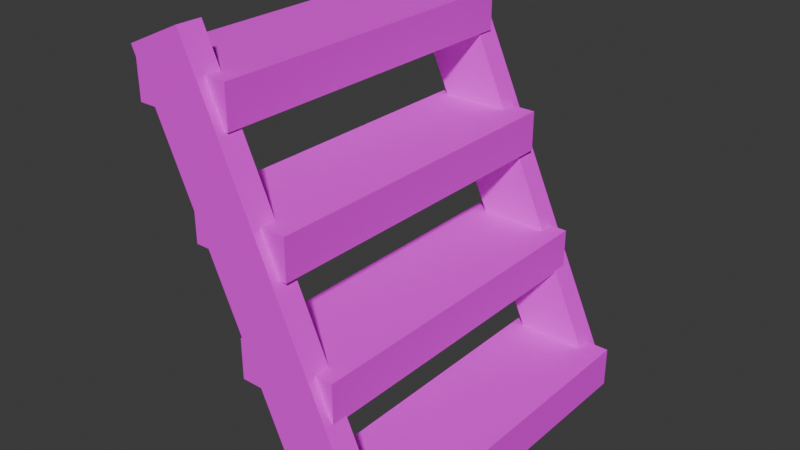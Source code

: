 # Source: Ladder.blend  (saved by Blender 5.0.119; exported with 4.5.12 LTS)
import bpy
from mathutils import Matrix  # noqa: F401  (used for matrix-valued properties, if any)

bpy.ops.wm.read_factory_settings(use_empty=True)
scene = bpy.context.scene
scene.name = 'Scene'

# ---- collections
col_collection = bpy.data.collections.new('Collection'); scene.collection.children.link(col_collection)

# ---- images (referenced by path relative to the original .blend; pixels are not part of the script)
import os
ASSET_DIR = os.environ.get("B2B_ASSET_DIR", "")  # directory of the original .blend (textures are referenced by path, not embedded)
HERE = os.path.dirname(os.path.abspath(__file__))  # packed textures are extracted next to this script under _unpacked/

def load_image(name, relpath, width, height, colorspace="sRGB"):
    """Load a texture the original file referenced (path relative to the .blend, or extracted next to this script)."""
    p = next((c for c in (os.path.join(HERE, relpath), os.path.join(ASSET_DIR, relpath)) if relpath and os.path.exists(c)), "")
    if p:
        img = bpy.data.images.load(p, check_existing=True)
        img.name = name
    else:  # same state as the original file: an image datablock whose file is absent (Cycles renders it pink)
        img = bpy.data.images.new(name, width, height)
        img.source = "FILE"
        img.filepath = "//" + (relpath or name)
    img.colorspace_settings.name = colorspace
    return img
img_brick_texture_png = load_image('brick_texture.png', 'brick_texture.png', 1024, 1024, 'sRGB')
img_brick_texture_n_png = load_image('brick_texture_n.png', 'brick_texture_n.png', 1024, 1024, 'sRGB')
img_rock_wall_texture_png = load_image('rock_wall_texture.png', 'rock_wall_texture.png', 1024, 1024, 'sRGB')
img_pavement_texture_png = load_image('pavement_texture.png', 'pavement_texture.png', 1024, 1024, 'sRGB')
img_conrete_plates_texture_png = load_image('conrete_plates_texture.png', 'conrete_plates_texture.png', 1024, 1024, 'sRGB')
img_wood_texture_png = load_image('wood_texture.png', 'wood_texture.png', 1024, 1024, 'sRGB')
img_wood_texture_2_png = load_image('wood_texture_2.png', 'wood_texture_2.png', 1024, 1024, 'sRGB')
img_wood_texture_2_n_png = load_image('wood_texture_2_n.png', 'wood_texture_2_n.png', 1024, 1024, 'sRGB')

# ---- materials (node trees are filled in below, after node groups)
mat_brick = bpy.data.materials.new('Brick')
mat_brick.diffuse_color = (0.8, 0.4312, 0.4466, 1.0)
mat_material_001 = bpy.data.materials.new('Material.001')
mat_rock = bpy.data.materials.new('Rock')
mat_rock.diffuse_color = (0.2835, 0.8, 0.3171, 1.0)
mat_pavement = bpy.data.materials.new('Pavement')
mat_pavement.diffuse_color = (0.3663, 0.2469, 0.2887, 1.0)
mat_concreteplates = bpy.data.materials.new('ConcretePlates')
mat_concreteplates.diffuse_color = (0.8, 0.1858, 0.5985, 1.0)
mat_wood = bpy.data.materials.new('Wood')
mat_wood.diffuse_color = (0.8, 0.6383, 0.09677, 1.0)
mat_wood2 = bpy.data.materials.new('Wood2')

# ---- material node trees
mat_brick.use_nodes = True; mat_brick.node_tree.nodes.clear()
_N = mat_brick.node_tree.nodes; _L = mat_brick.node_tree.links
n0 = _N.new('ShaderNodeBsdfPrincipled'); n0.name = 'Principled BSDF'; n0.location = (-200, 100)
n0.inputs[2].default_value = 1.0
n1 = _N.new('ShaderNodeOutputMaterial'); n1.name = 'Material Output'; n1.location = (200, 100)
n2 = _N.new('ShaderNodeTexImage'); n2.name = 'Image Texture'; n2.location = (-589, 157)
n2.image = img_brick_texture_png
n2.interpolation = 'Closest'
n3 = _N.new('ShaderNodeTexImage'); n3.name = 'Image Texture.001'; n3.location = (-564, -179)
n3.image = img_brick_texture_n_png
n3.interpolation = 'Closest'
_L.new(n0.outputs[0], n1.inputs[0])
_L.new(n2.outputs[0], n0.inputs[0])
_L.new(n3.outputs[0], n0.inputs[5])
n1.is_active_output = True
mat_material_001.use_nodes = True; mat_material_001.node_tree.nodes.clear()
_N = mat_material_001.node_tree.nodes; _L = mat_material_001.node_tree.links
n0 = _N.new('ShaderNodeBsdfPrincipled'); n0.name = 'Principled BSDF'; n0.location = (-200, 100)
n0.inputs[2].default_value = 1.0
n1 = _N.new('ShaderNodeOutputMaterial'); n1.name = 'Material Output'; n1.location = (200, 100)
_L.new(n0.outputs[0], n1.inputs[0])
n1.is_active_output = True
mat_rock.use_nodes = True; mat_rock.node_tree.nodes.clear()
_N = mat_rock.node_tree.nodes; _L = mat_rock.node_tree.links
n0 = _N.new('ShaderNodeBsdfPrincipled'); n0.name = 'Principled BSDF'; n0.location = (-200, 100)
n0.inputs[2].default_value = 1.0
n1 = _N.new('ShaderNodeOutputMaterial'); n1.name = 'Material Output'; n1.location = (200, 100)
n2 = _N.new('ShaderNodeTexImage'); n2.name = 'Image Texture'; n2.location = (-568, 85)
n2.image = img_rock_wall_texture_png
n2.interpolation = 'Closest'
_L.new(n0.outputs[0], n1.inputs[0])
_L.new(n2.outputs[0], n0.inputs[0])
n1.is_active_output = True
mat_pavement.use_nodes = True; mat_pavement.node_tree.nodes.clear()
_N = mat_pavement.node_tree.nodes; _L = mat_pavement.node_tree.links
n0 = _N.new('ShaderNodeBsdfPrincipled'); n0.name = 'Principled BSDF'; n0.location = (-200, 100)
n0.inputs[2].default_value = 1.0
n1 = _N.new('ShaderNodeOutputMaterial'); n1.name = 'Material Output'; n1.location = (200, 100)
n2 = _N.new('ShaderNodeTexImage'); n2.name = 'Image Texture'; n2.location = (-548, 107)
n2.image = img_pavement_texture_png
n2.interpolation = 'Closest'
_L.new(n0.outputs[0], n1.inputs[0])
_L.new(n2.outputs[0], n0.inputs[0])
n1.is_active_output = True
mat_concreteplates.use_nodes = True; mat_concreteplates.node_tree.nodes.clear()
_N = mat_concreteplates.node_tree.nodes; _L = mat_concreteplates.node_tree.links
n0 = _N.new('ShaderNodeBsdfPrincipled'); n0.name = 'Principled BSDF'; n0.location = (-200, 100)
n1 = _N.new('ShaderNodeOutputMaterial'); n1.name = 'Material Output'; n1.location = (200, 100)
n2 = _N.new('ShaderNodeTexImage'); n2.name = 'Image Texture'; n2.location = (-531, 92)
n2.image = img_conrete_plates_texture_png
n2.interpolation = 'Closest'
_L.new(n0.outputs[0], n1.inputs[0])
_L.new(n2.outputs[0], n0.inputs[0])
n1.is_active_output = True
mat_wood.use_nodes = True; mat_wood.node_tree.nodes.clear()
_N = mat_wood.node_tree.nodes; _L = mat_wood.node_tree.links
n0 = _N.new('ShaderNodeBsdfPrincipled'); n0.name = 'Principled BSDF'; n0.location = (-200, 100)
n0.inputs[2].default_value = 1.0
n1 = _N.new('ShaderNodeOutputMaterial'); n1.name = 'Material Output'; n1.location = (200, 100)
n2 = _N.new('ShaderNodeTexImage'); n2.name = 'Image Texture'; n2.location = (-500, 94)
n2.image = img_wood_texture_png
n2.interpolation = 'Closest'
_L.new(n0.outputs[0], n1.inputs[0])
_L.new(n2.outputs[0], n0.inputs[0])
n1.is_active_output = True
mat_wood2.use_nodes = True; mat_wood2.node_tree.nodes.clear()
_N = mat_wood2.node_tree.nodes; _L = mat_wood2.node_tree.links
n0 = _N.new('ShaderNodeBsdfPrincipled'); n0.name = 'Principled BSDF'; n0.location = (-200, 100)
n0.inputs[2].default_value = 1.0
n1 = _N.new('ShaderNodeOutputMaterial'); n1.name = 'Material Output'; n1.location = (200, 100)
n2 = _N.new('ShaderNodeTexImage'); n2.name = 'Image Texture'; n2.location = (-578, 145)
n2.image = img_wood_texture_2_png
n2.interpolation = 'Closest'
n3 = _N.new('ShaderNodeTexImage'); n3.name = 'Image Texture.001'; n3.location = (-550, -174)
n3.image = img_wood_texture_2_n_png
n3.interpolation = 'Closest'
_L.new(n0.outputs[0], n1.inputs[0])
_L.new(n2.outputs[0], n0.inputs[0])
_L.new(n3.outputs[0], n0.inputs[5])
n1.is_active_output = True

# ---- world
world_world = bpy.data.worlds.new('World'); scene.world = world_world
world_world.use_nodes = True; world_world.node_tree.nodes.clear()
_N = world_world.node_tree.nodes; _L = world_world.node_tree.links
n0 = _N.new('ShaderNodeOutputWorld'); n0.name = 'World Output'; n0.location = (200, 100)
n1 = _N.new('ShaderNodeBackground'); n1.name = 'Background'; n1.location = (-200, 100)
n1.inputs[0].default_value = (0.05088, 0.05088, 0.05088, 1.0)
_L.new(n1.outputs[0], n0.inputs[0])
n0.is_active_output = True
world_world.color = (0.05088, 0.05088, 0.05088)
world_world.sun_shadow_jitter_overblur = 0.0

# ---- meshes
me_ladder = bpy.data.meshes.new('Ladder')
me_ladder.from_pydata([(-0.7507, -0.4454, 1.116), (-0.7507, -0.4454, 0.9984), (-0.4528, -0.4454, 1.116), (-0.4528, -0.4454, 0.9984), (-0.7507, 0.5351, 1.116), (-0.7507, 0.5351, 0.9984), (-0.4528, 0.5351, 1.116), (-0.4528, 0.5351, 0.9984), (-0.5934, -0.4454, 0.795), (-0.5934, -0.4454, 0.6773), (-0.2955, -0.4454, 0.795), (-0.2955, -0.4454, 0.6773), (-0.5934, 0.5351, 0.795), (-0.5934, 0.5351, 0.6773), (-0.2955, 0.5351, 0.795), (-0.2955, 0.5351, 0.6773), (-0.4631, -0.4454, 0.4641), (-0.4631, -0.4454, 0.3463), (-0.1652, -0.4454, 0.4641), (-0.1652, -0.4454, 0.3463), (-0.4631, 0.5351, 0.4641), (-0.4631, 0.5351, 0.3463), (-0.1652, 0.5351, 0.4641), (-0.1652, 0.5351, 0.3463), (-0.2958, -0.4454, 0.1291), (-0.2958, -0.4454, 0.0114), (0.002122, -0.4454, 0.1291), (0.002122, -0.4454, 0.0114), (-0.2958, 0.5351, 0.1291), (-0.2958, 0.5351, 0.0114), (0.002122, 0.5351, 0.1291), (0.002122, 0.5351, 0.0114), (-0.1973, 0.4911, -0.01385), (-0.1973, 0.5627, -0.01385), (-0.03268, 0.4911, 0.06138), (-0.03268, 0.5627, 0.06138), (-0.7294, 0.4911, 1.151), (-0.7294, 0.5627, 1.151), (-0.5648, 0.4911, 1.226), (-0.5648, 0.5627, 1.226), (-0.1973, -0.4707, -0.01385), (-0.1973, -0.3992, -0.01385), (-0.03268, -0.4707, 0.06138), (-0.03268, -0.3992, 0.06138), (-0.7294, -0.4707, 1.151), (-0.7294, -0.3992, 1.151), (-0.5648, -0.4707, 1.226), (-0.5648, -0.3992, 1.226)], [], [(35, 33, 37, 39), (27, 26, 24, 25), (12, 13, 9, 8), (10, 14, 12, 8), (21, 20, 22, 23), (34, 38, 36, 32), (26, 30, 28, 24), (43, 42, 40, 41), (42, 43, 47, 46), (47, 43, 41, 45), (42, 46, 44, 40), (46, 47, 45, 44), (36, 37, 33, 32), (38, 39, 37, 36), (34, 35, 39, 38), (32, 33, 35, 34), (31, 27, 25, 29), (28, 29, 25, 24), (26, 27, 31, 30), (23, 19, 17, 21), (18, 22, 20, 16), (20, 21, 17, 16), (18, 19, 23, 22), (16, 17, 19, 18), (15, 11, 9, 13), (10, 11, 15, 14), (13, 12, 14, 15), (8, 9, 11, 10), (7, 3, 1, 5), (3, 2, 0, 1), (4, 5, 1, 0), (2, 3, 7, 6), (6, 7, 5, 4), (2, 6, 4, 0), (30, 31, 29, 28), (44, 45, 41, 40)])
me_ladder.polygons.foreach_set('material_index', [6, 6, 6, 6, 6, 6, 6, 6, 6, 6, 6, 6, 6, 6, 6, 6, 6, 6, 6, 6, 6, 6, 6, 6, 6, 6, 6, 6, 6, 6, 6, 6, 6, 6, 6, 6])
_uv = me_ladder.uv_layers.new(name='UVMap')
_uv.uv.foreach_set('vector', [0.2126, 1.139, 0.3872, 1.139, 0.3872, 0.5998, 0.2126, 0.5998, 0.4348, 0.2136, 0.5382, 0.2136, 0.5382, 0.06037, 0.4348, 0.06037, 0.9461, -0.0476, 0.8427, -0.0476, 0.8427, 1.153, 0.9461, 1.153, 0.4162, 1.146, 0.4162, -0.05453, 0.5877, -0.05453, 0.5877, 1.146, 0.2463, 0.05361, 0.3497, 0.05361, 0.3497, 0.2069, 0.2463, 0.2069, 0.4162, 1.146, 0.4162, 0.6067, 0.5877, 0.6067, 0.5877, 1.146, 0.4162, 1.146, 0.4162, -0.05453, 0.5877, -0.05453, 0.5877, 1.146, 0.4348, 0.2136, 0.5382, 0.2136, 0.5382, 0.06037, 0.4348, 0.06037, 0.7479, 1.144, 0.6445, 1.144, 0.6445, 0.6044, 0.7479, 0.6044, 0.2126, 0.5998, 0.2126, 1.139, 0.3872, 1.139, 0.3872, 0.5998, 0.4162, 1.146, 0.4162, 0.6067, 0.5877, 0.6067, 0.5877, 1.146, 0.3497, 0.2069, 0.2463, 0.2069, 0.2463, 0.0536, 0.3497, 0.0536, 0.9461, 0.6137, 0.8427, 0.6137, 0.8427, 1.153, 0.9461, 1.153, 0.3497, 0.2069, 0.2463, 0.2069, 0.2463, 0.0536, 0.3497, 0.0536, 0.7479, 1.144, 0.6445, 1.144, 0.6445, 0.6044, 0.7479, 0.6044, 0.5382, 0.06037, 0.4348, 0.06037, 0.4348, 0.2136, 0.5382, 0.2136, 0.2126, -0.06146, 0.2126, 1.139, 0.3872, 1.139, 0.3872, -0.06146, 0.9461, -0.0476, 0.8427, -0.0476, 0.8427, 1.153, 0.9461, 1.153, 0.7479, 1.144, 0.6445, 1.144, 0.6445, -0.05684, 0.7479, -0.05684, 0.2126, -0.06146, 0.2126, 1.139, 0.3872, 1.139, 0.3872, -0.06146, 0.4162, 1.146, 0.4162, -0.05453, 0.5877, -0.05453, 0.5877, 1.146, 0.9461, -0.0476, 0.8427, -0.0476, 0.8427, 1.153, 0.9461, 1.153, 0.7479, 1.144, 0.6445, 1.144, 0.6445, -0.05684, 0.7479, -0.05684, 0.5382, 0.06037, 0.4348, 0.06037, 0.4348, 0.2136, 0.5382, 0.2136, 0.2126, -0.06146, 0.2126, 1.139, 0.3872, 1.139, 0.3872, -0.06146, 0.7479, 1.144, 0.6445, 1.144, 0.6445, -0.05684, 0.7479, -0.05684, 0.2463, 0.05361, 0.3497, 0.05361, 0.3497, 0.2069, 0.2463, 0.2069, 0.5382, 0.06037, 0.4348, 0.06037, 0.4348, 0.2136, 0.5382, 0.2136, 0.2126, -0.06146, 0.2126, 1.139, 0.3872, 1.139, 0.3872, -0.06146, 0.4348, 0.2136, 0.5382, 0.2136, 0.5382, 0.06037, 0.4348, 0.06037, 0.9461, -0.0476, 0.8427, -0.0476, 0.8427, 1.153, 0.9461, 1.153, 0.7479, 1.144, 0.6445, 1.144, 0.6445, -0.05684, 0.7479, -0.05684, 0.3497, 0.2069, 0.2463, 0.2069, 0.2463, 0.05361, 0.3497, 0.05361, 0.4162, 1.146, 0.4162, -0.05453, 0.5877, -0.05453, 0.5877, 1.146, 0.3497, 0.2069, 0.2463, 0.2069, 0.2463, 0.05361, 0.3497, 0.05361, 0.9461, 0.6137, 0.8427, 0.6137, 0.8427, 1.153, 0.9461, 1.153])
me_ladder.materials.append(mat_brick)
me_ladder.materials.append(mat_material_001)
me_ladder.materials.append(mat_rock)
me_ladder.materials.append(mat_pavement)
me_ladder.materials.append(mat_concreteplates)
me_ladder.materials.append(mat_wood)
me_ladder.materials.append(mat_wood)
me_ladder.materials.append(mat_wood2)
me_ladder.update()

# ---- objects
ob_ladder = bpy.data.objects.new('Ladder', me_ladder)

# ---- transforms, parenting, visibility, modifiers, constraints
ob_ladder.location = (0.0, 0.0, 0.0)

# ---- collection membership
col_collection.objects.link(ob_ladder)

# ---- scene / render settings (as saved in the file)
scene.frame_start = 1; scene.frame_end = 250; scene.frame_set(1)
scene.render.engine = 'BLENDER_EEVEE_NEXT'
scene.render.bake_bias = 0.0
scene.render.bake_samples = 0
scene.cycles.sampling_pattern = 'TABULATED_SOBOL'
scene.eevee.use_volume_custom_range = False
bpy.context.view_layer.update()

# ---- added for rendering (the .blend has no active camera and no usable light): camera, sun
cam_auto = bpy.data.cameras.new('AutoCamera')
cam_auto.lens = 50.0
cam_auto.sensor_width = 36.0
cam_auto.clip_end = 1000.0
ob_auto_camera = bpy.data.objects.new('AutoCamera', cam_auto)
scene.collection.objects.link(ob_auto_camera)
ob_auto_camera.location = (1.27337, -1.93126, 1.92411)
ob_auto_camera.rotation_euler = (1.09748, -7.21219e-08, 0.694738)
scene.camera = ob_auto_camera
light_auto_sun = bpy.data.lights.new('AutoSun', 'SUN')
light_auto_sun.energy = 3.0
light_auto_sun.angle = 0.0523599
ob_auto_sun = bpy.data.objects.new('AutoSun', light_auto_sun)
scene.collection.objects.link(ob_auto_sun)
ob_auto_sun.rotation_euler = (0.872665, 0.174533, 0.523599)
bpy.context.view_layer.update()
